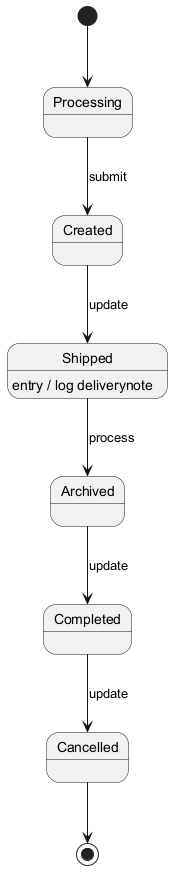

The diagram above was rendered by PlantUML. Its source (embedded in the PNG):
@startuml
skinparam backgroundColor #FFFFFF
skinparam classBackgroundColor #F3E5F5
skinparam classBorderColor #6A1B9A
[*] --> Processing
Processing --> Created : submit
Created --> Shipped : update
Shipped --> Archived : process
Shipped : entry / log deliverynote
Archived --> Completed : update
Completed --> Cancelled : update
Cancelled --> [*]
@enduml